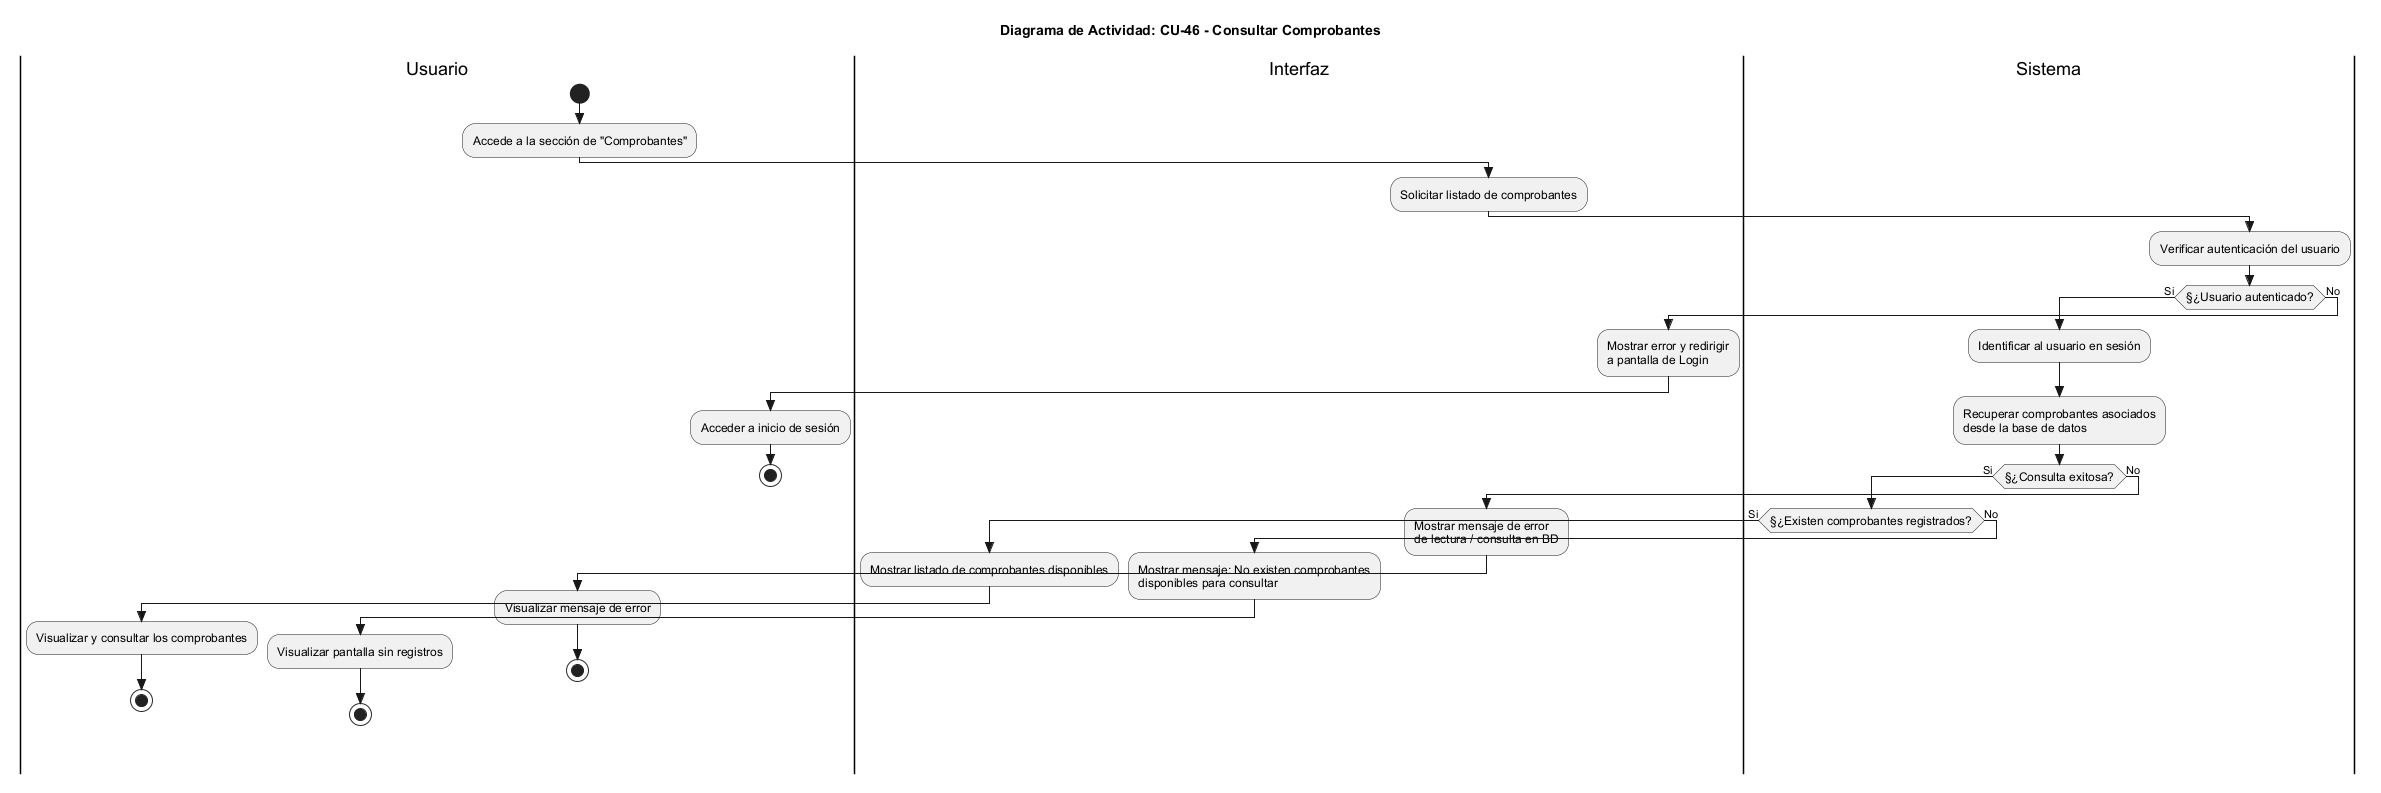

The diagram above was rendered by PlantUML. Its source (embedded in the PNG):
@startuml
skinparam Style strictuml
skinparam ActivityFontSize 12
skinparam ActivityFontName Arial

title Diagrama de Actividad: CU-46 - Consultar Comprobantes

|Usuario|
start
:Accede a la sección de "Comprobantes";

|Interfaz|
:Solicitar listado de comprobantes;

|Sistema|
:Verificar autenticación del usuario;

if (§¿Usuario autenticado?) then (Si)
  :Identificar al usuario en sesión;
  :Recuperar comprobantes asociados\ndesde la base de datos;
  
  if (§¿Consulta exitosa?) then (Si)
    if (§¿Existen comprobantes registrados?) then (Si)
      |Interfaz|
      :Mostrar listado de comprobantes disponibles;
      
      |Usuario|
      :Visualizar y consultar los comprobantes;
      stop
    else (No)
      |Interfaz|
      :Mostrar mensaje: No existen comprobantes\ndisponibles para consultar;
      
      |Usuario|
      :Visualizar pantalla sin registros;
      stop
    endif

  else (No)
    |Interfaz|
    :Mostrar mensaje de error\nde lectura / consulta en BD;
    
    |Usuario|
    :Visualizar mensaje de error;
    stop
  endif

else (No)
  |Interfaz|
  :Mostrar error y redirigir\na pantalla de Login;
  
  |Usuario|
  :Acceder a inicio de sesión;
  stop
endif

@enduml